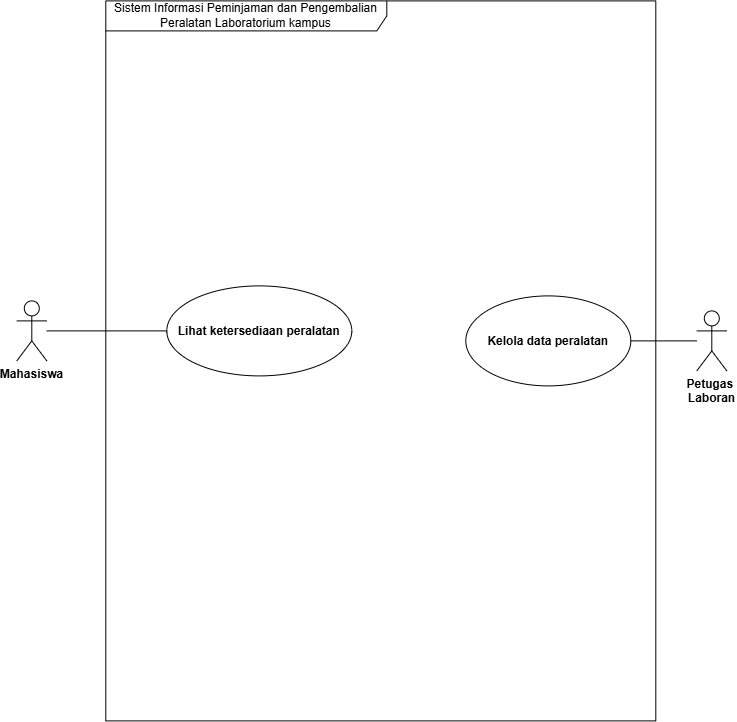

The diagram above was exported from draw.io. Its source (the exported page's mxGraphModel, read from the mxfile embedded in the PNG):
<mxGraphModel dx="1059" dy="726" grid="1" gridSize="10" guides="1" tooltips="1" connect="1" arrows="1" fold="1" page="1" pageScale="1" pageWidth="827" pageHeight="1169" math="0" shadow="0">
  <root>
    <mxCell id="0" />
    <mxCell id="1" parent="0" />
    <mxCell id="H31Xv0CxFdL9cmwElTgS-1" parent="1" style="shape=umlFrame;whiteSpace=wrap;html=1;pointerEvents=0;recursiveResize=0;container=1;collapsible=0;width=281;height=30;" value="Sistem Informasi Peminjaman dan Pengembalian Peralatan Laboratorium kampus" vertex="1">
      <mxGeometry height="720" width="550" x="139" y="120" as="geometry" />
    </mxCell>
    <mxCell id="H31Xv0CxFdL9cmwElTgS-3" parent="H31Xv0CxFdL9cmwElTgS-1" style="ellipse;fontStyle=1" value="Lihat ketersediaan peralatan" vertex="1">
      <mxGeometry height="90" width="185" x="61" y="285" as="geometry" />
    </mxCell>
    <mxCell id="H31Xv0CxFdL9cmwElTgS-10" parent="H31Xv0CxFdL9cmwElTgS-1" style="ellipse;fontStyle=1" value="Kelola data peralatan" vertex="1">
      <mxGeometry height="90" width="165" x="360" y="295" as="geometry" />
    </mxCell>
    <mxCell id="H31Xv0CxFdL9cmwElTgS-13" edge="1" parent="1" source="H31Xv0CxFdL9cmwElTgS-2" style="html=1;rounded=1;curved=0;endArrow=none;endFill=0;" target="H31Xv0CxFdL9cmwElTgS-3">
      <mxGeometry relative="1" as="geometry" />
    </mxCell>
    <mxCell id="H31Xv0CxFdL9cmwElTgS-2" parent="1" style="shape=umlActor;verticalLabelPosition=bottom;verticalAlign=top;html=1;" value="&lt;b&gt;Mahasiswa&lt;/b&gt;" vertex="1">
      <mxGeometry height="60" width="30" x="50" y="420" as="geometry" />
    </mxCell>
    <mxCell id="H31Xv0CxFdL9cmwElTgS-12" edge="1" parent="1" source="H31Xv0CxFdL9cmwElTgS-5" style="edgeStyle=none;html=1;entryX=1;entryY=0.5;entryDx=0;entryDy=0;rounded=1;curved=0;startArrow=none;startFill=0;endArrow=none;endFill=0;" target="H31Xv0CxFdL9cmwElTgS-10">
      <mxGeometry relative="1" as="geometry" />
    </mxCell>
    <mxCell id="H31Xv0CxFdL9cmwElTgS-5" parent="1" style="shape=umlActor;verticalLabelPosition=bottom;verticalAlign=top;html=1;" value="&lt;b&gt;Petugas&amp;nbsp;&lt;/b&gt;&lt;div&gt;&lt;b&gt;Laboran&lt;/b&gt;&lt;/div&gt;" vertex="1">
      <mxGeometry height="60" width="30" x="730" y="430" as="geometry" />
    </mxCell>
  </root>
</mxGraphModel>